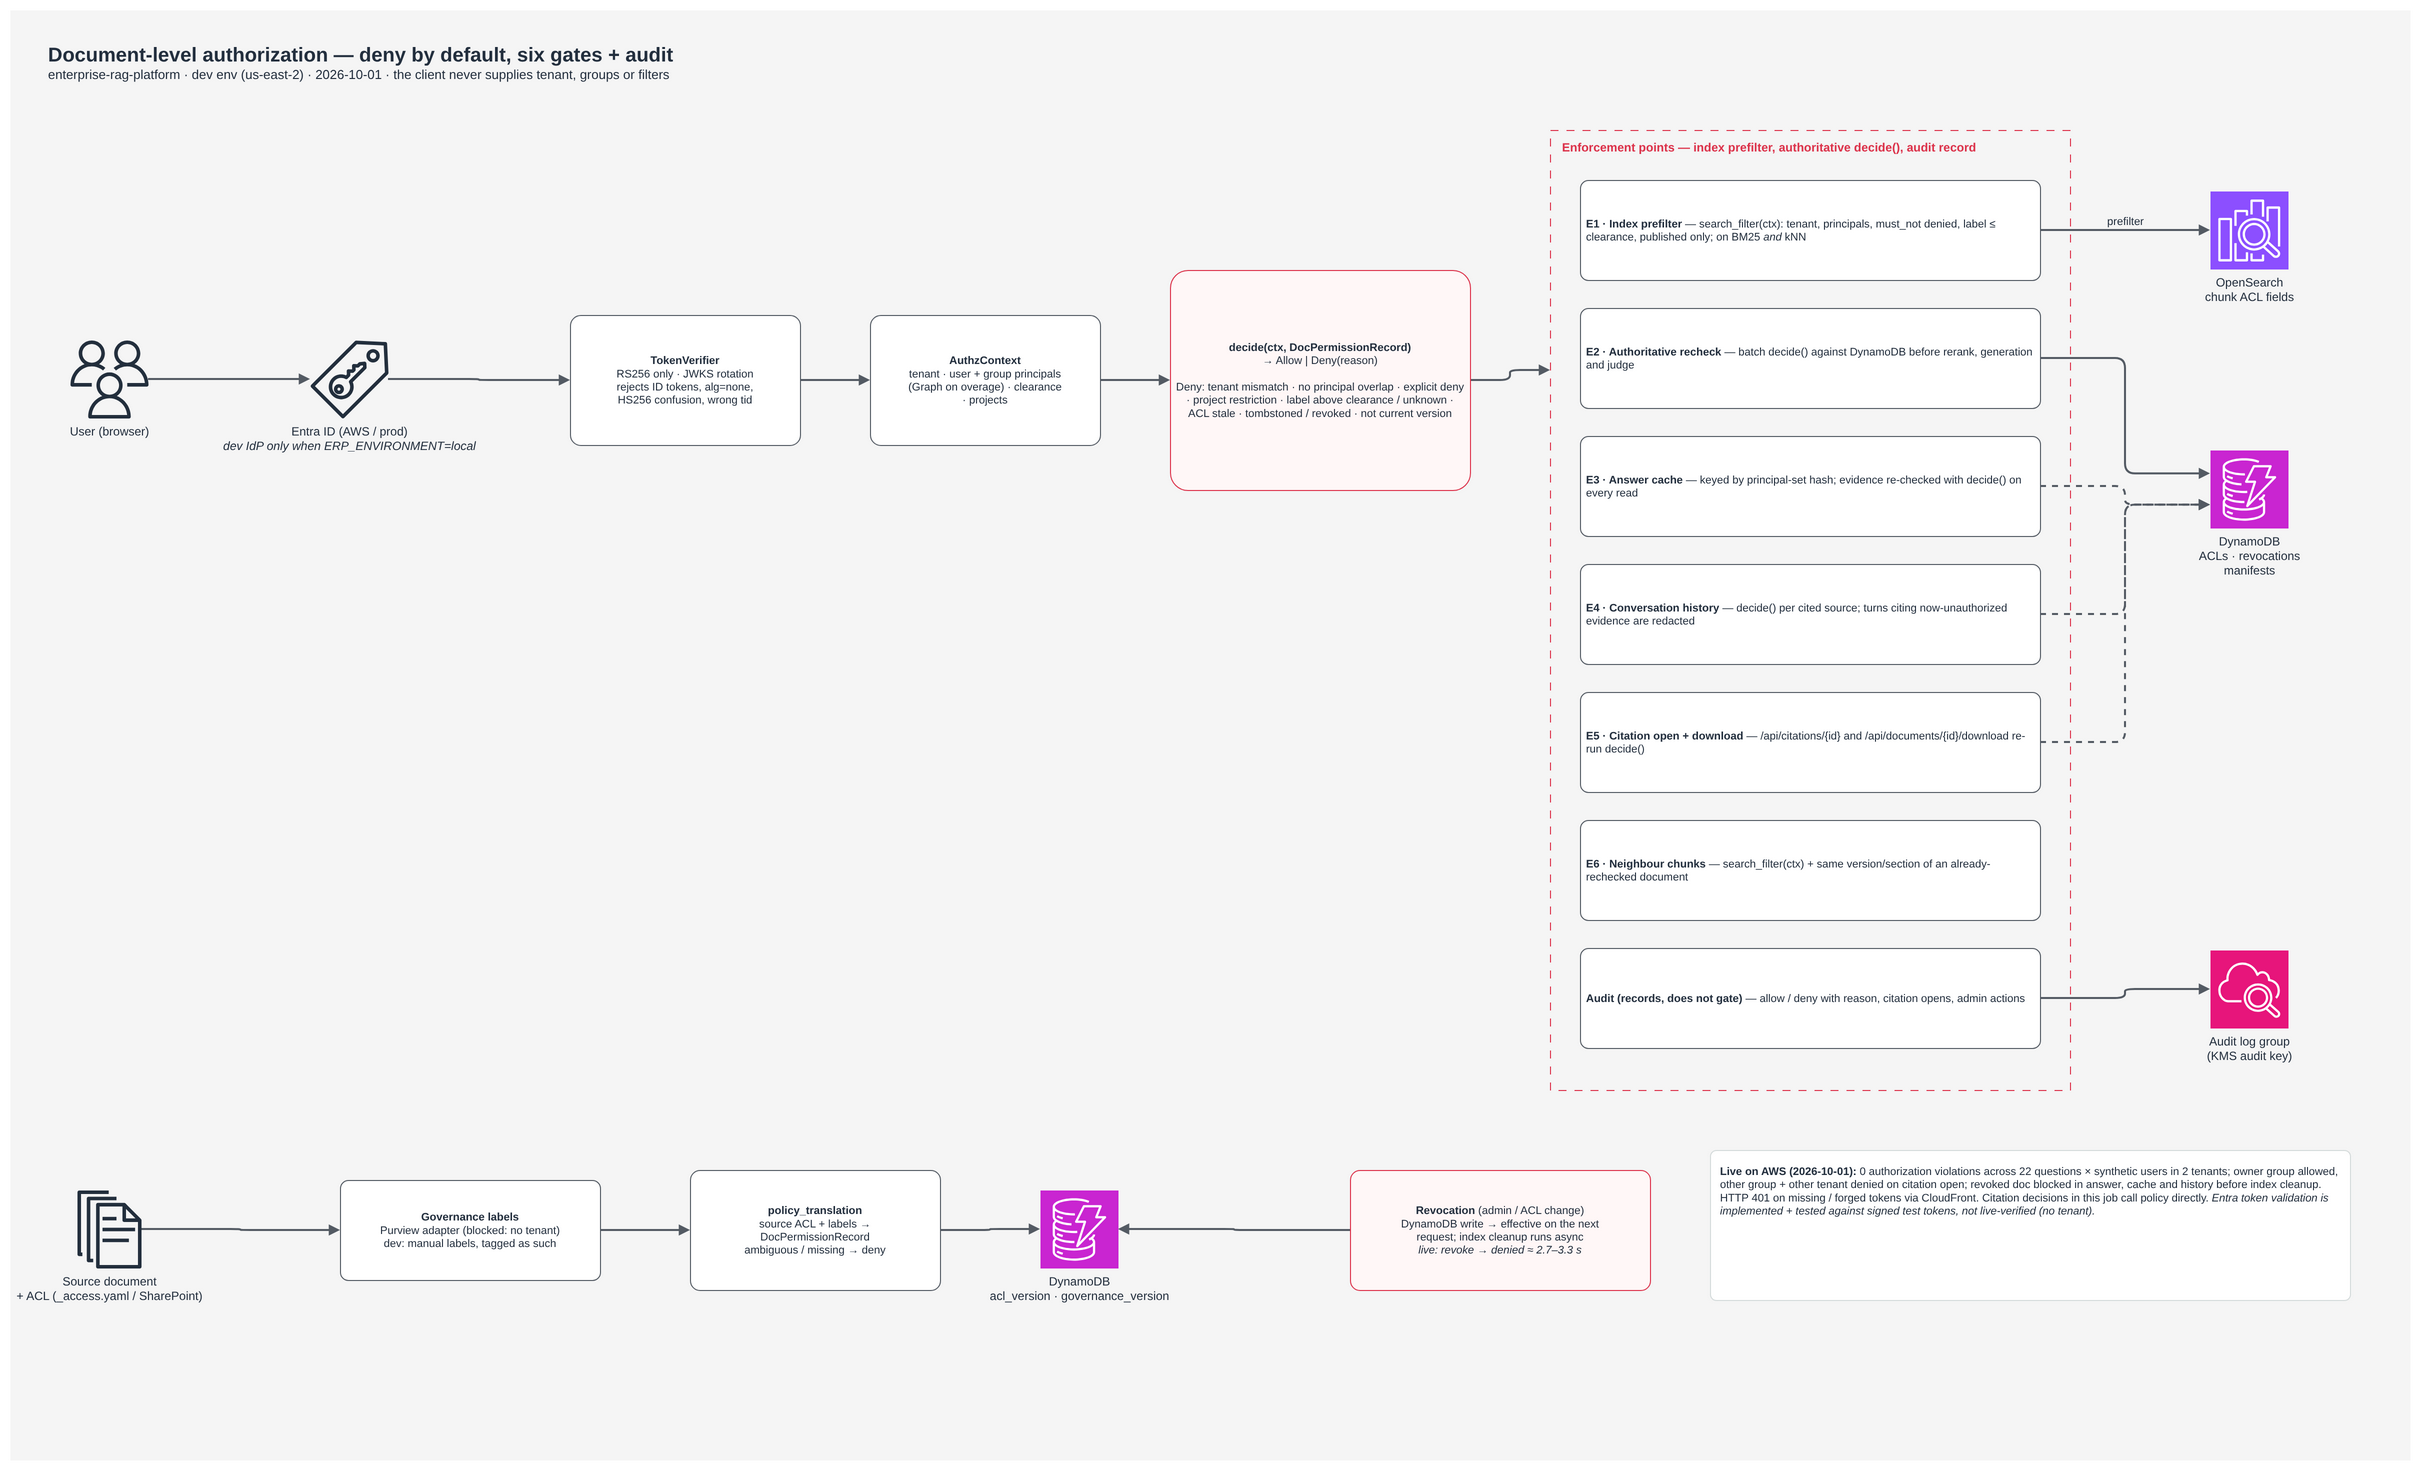

The diagram above was exported from draw.io. Its source (the exported page's mxGraphModel, read from the mxfile embedded in the PNG):
<mxGraphModel dx="2800" dy="1650" grid="1" gridSize="10" guides="1" tooltips="1" connect="1" arrows="1" fold="1" page="1" pageScale="1" pageWidth="2400" pageHeight="1450" math="0" shadow="0">
  <root>
    <mxCell id="0" />
    <mxCell id="1" parent="0" />
    <mxCell id="bg" style="rounded=0;whiteSpace=wrap;html=1;fillColor=#F5F5F5;strokeColor=none;" vertex="1" parent="1">
      <mxGeometry x="0" y="0" width="2400" height="1450" as="geometry" />
    </mxCell>
    <mxCell id="az-e2" style="edgeStyle=orthogonalEdgeStyle;rounded=1;orthogonalLoop=1;jettySize=auto;html=1;strokeWidth=2;strokeColor=#545B64;fontColor=#232F3E;labelBackgroundColor=#F5F5F5;fontSize=11;verticalAlign=bottom;exitX=1;exitY=0.5;exitDx=0;exitDy=0;entryX=0;entryY=0.5;entryDx=0;entryDy=0;endArrow=block;endFill=1;" edge="1" parent="1" source="users" target="idp">
      <mxGeometry relative="1" as="geometry" />
    </mxCell>
    <mxCell id="az-e3" style="edgeStyle=orthogonalEdgeStyle;rounded=1;orthogonalLoop=1;jettySize=auto;html=1;strokeWidth=2;strokeColor=#545B64;fontColor=#232F3E;labelBackgroundColor=#F5F5F5;fontSize=11;verticalAlign=bottom;exitX=1;exitY=0.5;exitDx=0;exitDy=0;entryX=0;entryY=0.5;entryDx=0;entryDy=0;endArrow=block;endFill=1;" edge="1" parent="1" source="idp" target="tv">
      <mxGeometry relative="1" as="geometry" />
    </mxCell>
    <mxCell id="az-e4" style="edgeStyle=orthogonalEdgeStyle;rounded=1;orthogonalLoop=1;jettySize=auto;html=1;strokeWidth=2;strokeColor=#545B64;fontColor=#232F3E;labelBackgroundColor=#F5F5F5;fontSize=11;verticalAlign=bottom;exitX=1;exitY=0.5;exitDx=0;exitDy=0;entryX=0;entryY=0.5;entryDx=0;entryDy=0;endArrow=block;endFill=1;" edge="1" parent="1" source="tv" target="ctx">
      <mxGeometry relative="1" as="geometry" />
    </mxCell>
    <mxCell id="az-e5" style="edgeStyle=orthogonalEdgeStyle;rounded=1;orthogonalLoop=1;jettySize=auto;html=1;strokeWidth=2;strokeColor=#545B64;fontColor=#232F3E;labelBackgroundColor=#F5F5F5;fontSize=11;verticalAlign=bottom;exitX=1;exitY=0.5;exitDx=0;exitDy=0;entryX=0;entryY=0.5;entryDx=0;entryDy=0;endArrow=block;endFill=1;" edge="1" parent="1" source="ctx" target="dec">
      <mxGeometry relative="1" as="geometry" />
    </mxCell>
    <mxCell id="az-e6" style="edgeStyle=orthogonalEdgeStyle;rounded=1;orthogonalLoop=1;jettySize=auto;html=1;strokeWidth=2;strokeColor=#545B64;fontColor=#232F3E;labelBackgroundColor=#F5F5F5;fontSize=11;verticalAlign=bottom;exitX=1;exitY=0.5;exitDx=0;exitDy=0;entryX=0;entryY=0.25;entryDx=0;entryDy=0;endArrow=block;endFill=1;" edge="1" parent="1" source="dec" target="ep">
      <mxGeometry relative="1" as="geometry" />
    </mxCell>
    <mxCell id="az-e7" value="prefilter" style="edgeStyle=orthogonalEdgeStyle;rounded=1;orthogonalLoop=1;jettySize=auto;html=1;strokeWidth=2;strokeColor=#545B64;fontColor=#232F3E;labelBackgroundColor=#F5F5F5;fontSize=11;verticalAlign=bottom;exitX=1;exitY=0.5;exitDx=0;exitDy=0;entryX=0;entryY=0.5;entryDx=0;entryDy=0;endArrow=block;endFill=1;" edge="1" parent="1" source="e0" target="os">
      <mxGeometry relative="1" as="geometry" />
    </mxCell>
    <mxCell id="az-e8" style="edgeStyle=orthogonalEdgeStyle;rounded=1;orthogonalLoop=1;jettySize=auto;html=1;strokeWidth=2;strokeColor=#545B64;fontColor=#232F3E;labelBackgroundColor=#F5F5F5;fontSize=11;verticalAlign=bottom;exitX=1;exitY=0.5;exitDx=0;exitDy=0;entryX=0;entryY=0.3;entryDx=0;entryDy=0;endArrow=block;endFill=1;" edge="1" parent="1" source="e1" target="ddb">
      <mxGeometry relative="1" as="geometry" />
    </mxCell>
    <mxCell id="az-e9" style="edgeStyle=orthogonalEdgeStyle;rounded=1;orthogonalLoop=1;jettySize=auto;html=1;strokeWidth=2;strokeColor=#545B64;fontColor=#232F3E;labelBackgroundColor=#F5F5F5;fontSize=11;verticalAlign=bottom;exitX=1;exitY=0.5;exitDx=0;exitDy=0;entryX=0;entryY=0.7;entryDx=0;entryDy=0;endArrow=block;endFill=1;dashed=1;" edge="1" parent="1" source="e2" target="ddb">
      <mxGeometry relative="1" as="geometry" />
    </mxCell>
    <mxCell id="az-e10" style="edgeStyle=orthogonalEdgeStyle;rounded=1;orthogonalLoop=1;jettySize=auto;html=1;strokeWidth=2;strokeColor=#545B64;fontColor=#232F3E;labelBackgroundColor=#F5F5F5;fontSize=11;verticalAlign=bottom;exitX=1;exitY=0.5;exitDx=0;exitDy=0;entryX=0;entryY=0.7;entryDx=0;entryDy=0;endArrow=block;endFill=1;dashed=1;" edge="1" parent="1" source="e3" target="ddb">
      <mxGeometry relative="1" as="geometry" />
    </mxCell>
    <mxCell id="az-e11" style="edgeStyle=orthogonalEdgeStyle;rounded=1;orthogonalLoop=1;jettySize=auto;html=1;strokeWidth=2;strokeColor=#545B64;fontColor=#232F3E;labelBackgroundColor=#F5F5F5;fontSize=11;verticalAlign=bottom;exitX=1;exitY=0.5;exitDx=0;exitDy=0;entryX=0;entryY=0.7;entryDx=0;entryDy=0;endArrow=block;endFill=1;dashed=1;" edge="1" parent="1" source="e4" target="ddb">
      <mxGeometry relative="1" as="geometry" />
    </mxCell>
    <mxCell id="az-e12" style="edgeStyle=orthogonalEdgeStyle;rounded=1;orthogonalLoop=1;jettySize=auto;html=1;strokeWidth=2;strokeColor=#545B64;fontColor=#232F3E;labelBackgroundColor=#F5F5F5;fontSize=11;verticalAlign=bottom;exitX=1;exitY=0.5;exitDx=0;exitDy=0;entryX=0;entryY=0.5;entryDx=0;entryDy=0;endArrow=block;endFill=1;" edge="1" parent="1" source="e6" target="cw">
      <mxGeometry relative="1" as="geometry" />
    </mxCell>
    <mxCell id="az-e13" style="edgeStyle=orthogonalEdgeStyle;rounded=1;orthogonalLoop=1;jettySize=auto;html=1;strokeWidth=2;strokeColor=#545B64;fontColor=#232F3E;labelBackgroundColor=#F5F5F5;fontSize=11;verticalAlign=bottom;exitX=1;exitY=0.5;exitDx=0;exitDy=0;entryX=0;entryY=0.5;entryDx=0;entryDy=0;endArrow=block;endFill=1;" edge="1" parent="1" source="doc" target="gov">
      <mxGeometry relative="1" as="geometry" />
    </mxCell>
    <mxCell id="az-e14" style="edgeStyle=orthogonalEdgeStyle;rounded=1;orthogonalLoop=1;jettySize=auto;html=1;strokeWidth=2;strokeColor=#545B64;fontColor=#232F3E;labelBackgroundColor=#F5F5F5;fontSize=11;verticalAlign=bottom;exitX=1;exitY=0.5;exitDx=0;exitDy=0;entryX=0;entryY=0.5;entryDx=0;entryDy=0;endArrow=block;endFill=1;" edge="1" parent="1" source="gov" target="pt">
      <mxGeometry relative="1" as="geometry" />
    </mxCell>
    <mxCell id="az-e15" style="edgeStyle=orthogonalEdgeStyle;rounded=1;orthogonalLoop=1;jettySize=auto;html=1;strokeWidth=2;strokeColor=#545B64;fontColor=#232F3E;labelBackgroundColor=#F5F5F5;fontSize=11;verticalAlign=bottom;exitX=1;exitY=0.5;exitDx=0;exitDy=0;entryX=0;entryY=0.5;entryDx=0;entryDy=0;endArrow=block;endFill=1;" edge="1" parent="1" source="pt" target="ddb2">
      <mxGeometry relative="1" as="geometry" />
    </mxCell>
    <mxCell id="az-e16" style="edgeStyle=orthogonalEdgeStyle;rounded=1;orthogonalLoop=1;jettySize=auto;html=1;strokeWidth=2;strokeColor=#545B64;fontColor=#232F3E;labelBackgroundColor=#F5F5F5;fontSize=11;verticalAlign=bottom;exitX=0;exitY=0.5;exitDx=0;exitDy=0;entryX=1;entryY=0.5;entryDx=0;entryDy=0;endArrow=block;endFill=1;" edge="1" parent="1" source="rv" target="ddb2">
      <mxGeometry relative="1" as="geometry" />
    </mxCell>
    <mxCell id="az-title1" value="&lt;b style='font-size:20px'&gt;Document-level authorization — deny by default, six gates + audit&lt;/b&gt;&lt;br&gt;enterprise-rag-platform · dev env (us-east-2) · 2026-10-01 · the client never supplies tenant, groups or filters" style="text;html=1;align=left;verticalAlign=top;whiteSpace=wrap;rounded=0;fontSize=13;spacing=8;fontColor=#232F3E;" vertex="1" parent="1">
      <mxGeometry x="30" y="20" width="1500" height="70" as="geometry" />
    </mxCell>
    <mxCell id="users" value="User (browser)" style="sketch=0;outlineConnect=0;html=1;fontSize=12;fontColor=#232F3E;labelBackgroundColor=#F5F5F5;verticalLabelPosition=bottom;verticalAlign=top;align=center;fillColor=#232F3D;strokeColor=none;dashed=0;aspect=fixed;shape=mxgraph.aws4.users;" vertex="1" parent="1">
      <mxGeometry x="60" y="330" width="78" height="78" as="geometry" />
    </mxCell>
    <mxCell id="idp" value="Entra ID (AWS / prod)&lt;br&gt;&lt;i&gt;dev IdP only when ERP_ENVIRONMENT=local&lt;/i&gt;" style="sketch=0;outlineConnect=0;html=1;fontSize=12;fontColor=#232F3E;labelBackgroundColor=#F5F5F5;verticalLabelPosition=bottom;verticalAlign=top;align=center;fillColor=#232F3D;strokeColor=none;dashed=0;aspect=fixed;shape=mxgraph.aws4.saml_token;" vertex="1" parent="1">
      <mxGeometry x="300" y="330" width="78" height="78" as="geometry" />
    </mxCell>
    <mxCell id="tv" value="&lt;b&gt;TokenVerifier&lt;/b&gt;&lt;br&gt;RS256 only · JWKS rotation&lt;br&gt;rejects ID tokens, alg=none,&lt;br&gt;HS256 confusion, wrong tid" style="rounded=1;arcSize=8;whiteSpace=wrap;html=1;fillColor=#FFFFFF;strokeColor=#545B64;fontSize=11;fontColor=#232F3E;align=center;spacing=6;" vertex="1" parent="1">
      <mxGeometry x="560" y="305" width="230" height="130" as="geometry" />
    </mxCell>
    <mxCell id="ctx" value="&lt;b&gt;AuthzContext&lt;/b&gt;&lt;br&gt;tenant · user + group principals&lt;br&gt;(Graph on overage) · clearance&lt;br&gt;· projects" style="rounded=1;arcSize=8;whiteSpace=wrap;html=1;fillColor=#FFFFFF;strokeColor=#545B64;fontSize=11;fontColor=#232F3E;align=center;spacing=6;" vertex="1" parent="1">
      <mxGeometry x="860" y="305" width="230" height="130" as="geometry" />
    </mxCell>
    <mxCell id="dec" value="&lt;b&gt;decide(ctx, DocPermissionRecord)&lt;/b&gt;&lt;br&gt;→ Allow | Deny(reason)&lt;br&gt;&lt;br&gt;Deny: tenant mismatch · no principal overlap · explicit deny · project restriction · label above clearance / unknown · ACL stale · tombstoned / revoked · not current version" style="rounded=1;arcSize=8;whiteSpace=wrap;html=1;fillColor=#FFF7F7;strokeColor=#DD344C;fontSize=11;fontColor=#232F3E;align=center;spacing=6;" vertex="1" parent="1">
      <mxGeometry x="1160" y="260" width="300" height="220" as="geometry" />
    </mxCell>
    <mxCell id="ep" value="Enforcement points — index prefilter, authoritative decide(), audit record" style="whiteSpace=wrap;html=1;fillColor=none;dashed=1;dashPattern=8 8;container=1;dropTarget=1;collapsible=0;recursiveResize=0;strokeColor=#DD344C;fontColor=#DD344C;verticalAlign=top;align=left;spacingLeft=10;spacingTop=4;fontSize=12;fontStyle=1;" vertex="1" parent="1">
      <mxGeometry x="1540" y="120" width="520" height="960" as="geometry" />
    </mxCell>
    <mxCell id="e0" value="&lt;b&gt;E1 · Index prefilter&lt;/b&gt; — search_filter(ctx): tenant, principals, must_not denied, label ≤ clearance, published only; on BM25 &lt;i&gt;and&lt;/i&gt; kNN" style="rounded=1;arcSize=8;whiteSpace=wrap;html=1;fillColor=#FFFFFF;strokeColor=#545B64;fontSize=11;fontColor=#232F3E;align=left;spacing=6;" vertex="1" parent="ep">
      <mxGeometry x="30" y="50" width="460" height="100" as="geometry" />
    </mxCell>
    <mxCell id="e1" value="&lt;b&gt;E2 · Authoritative recheck&lt;/b&gt; — batch decide() against DynamoDB before rerank, generation and judge" style="rounded=1;arcSize=8;whiteSpace=wrap;html=1;fillColor=#FFFFFF;strokeColor=#545B64;fontSize=11;fontColor=#232F3E;align=left;spacing=6;" vertex="1" parent="ep">
      <mxGeometry x="30" y="178" width="460" height="100" as="geometry" />
    </mxCell>
    <mxCell id="e2" value="&lt;b&gt;E3 · Answer cache&lt;/b&gt; — keyed by principal-set hash; evidence re-checked with decide() on every read" style="rounded=1;arcSize=8;whiteSpace=wrap;html=1;fillColor=#FFFFFF;strokeColor=#545B64;fontSize=11;fontColor=#232F3E;align=left;spacing=6;" vertex="1" parent="ep">
      <mxGeometry x="30" y="306" width="460" height="100" as="geometry" />
    </mxCell>
    <mxCell id="e3" value="&lt;b&gt;E4 · Conversation history&lt;/b&gt; — decide() per cited source; turns citing now-unauthorized evidence are redacted" style="rounded=1;arcSize=8;whiteSpace=wrap;html=1;fillColor=#FFFFFF;strokeColor=#545B64;fontSize=11;fontColor=#232F3E;align=left;spacing=6;" vertex="1" parent="ep">
      <mxGeometry x="30" y="434" width="460" height="100" as="geometry" />
    </mxCell>
    <mxCell id="e4" value="&lt;b&gt;E5 · Citation open + download&lt;/b&gt; — /api/citations/{id} and /api/documents/{id}/download re-run decide()" style="rounded=1;arcSize=8;whiteSpace=wrap;html=1;fillColor=#FFFFFF;strokeColor=#545B64;fontSize=11;fontColor=#232F3E;align=left;spacing=6;" vertex="1" parent="ep">
      <mxGeometry x="30" y="562" width="460" height="100" as="geometry" />
    </mxCell>
    <mxCell id="e5" value="&lt;b&gt;E6 · Neighbour chunks&lt;/b&gt; — search_filter(ctx) + same version/section of an already-rechecked document" style="rounded=1;arcSize=8;whiteSpace=wrap;html=1;fillColor=#FFFFFF;strokeColor=#545B64;fontSize=11;fontColor=#232F3E;align=left;spacing=6;" vertex="1" parent="ep">
      <mxGeometry x="30" y="690" width="460" height="100" as="geometry" />
    </mxCell>
    <mxCell id="e6" value="&lt;b&gt;Audit (records, does not gate)&lt;/b&gt; — allow / deny with reason, citation opens, admin actions" style="rounded=1;arcSize=8;whiteSpace=wrap;html=1;fillColor=#FFFFFF;strokeColor=#545B64;fontSize=11;fontColor=#232F3E;align=left;spacing=6;" vertex="1" parent="ep">
      <mxGeometry x="30" y="818" width="460" height="100" as="geometry" />
    </mxCell>
    <mxCell id="os" value="OpenSearch&lt;br&gt;chunk ACL fields" style="sketch=0;outlineConnect=0;html=1;fontSize=12;fontColor=#232F3E;labelBackgroundColor=#F5F5F5;verticalLabelPosition=bottom;verticalAlign=top;align=center;fillColor=#8C4FFF;strokeColor=#ffffff;dashed=0;aspect=fixed;shape=mxgraph.aws4.resourceIcon;resIcon=mxgraph.aws4.elasticsearch_service;" vertex="1" parent="1">
      <mxGeometry x="2200" y="181" width="78" height="78" as="geometry" />
    </mxCell>
    <mxCell id="ddb" value="DynamoDB&lt;br&gt;ACLs · revocations&lt;br&gt;manifests" style="sketch=0;outlineConnect=0;html=1;fontSize=12;fontColor=#232F3E;labelBackgroundColor=#F5F5F5;verticalLabelPosition=bottom;verticalAlign=top;align=center;fillColor=#C925D1;strokeColor=#ffffff;dashed=0;aspect=fixed;shape=mxgraph.aws4.resourceIcon;resIcon=mxgraph.aws4.dynamodb;" vertex="1" parent="1">
      <mxGeometry x="2200" y="440" width="78" height="78" as="geometry" />
    </mxCell>
    <mxCell id="cw" value="Audit log group&lt;br&gt;(KMS audit key)" style="sketch=0;outlineConnect=0;html=1;fontSize=12;fontColor=#232F3E;labelBackgroundColor=#F5F5F5;verticalLabelPosition=bottom;verticalAlign=top;align=center;fillColor=#E7157B;strokeColor=#ffffff;dashed=0;aspect=fixed;shape=mxgraph.aws4.resourceIcon;resIcon=mxgraph.aws4.cloudwatch_2;" vertex="1" parent="1">
      <mxGeometry x="2200" y="940" width="78" height="78" as="geometry" />
    </mxCell>
    <mxCell id="doc" value="Source document&lt;br&gt;+ ACL (_access.yaml / SharePoint)" style="sketch=0;outlineConnect=0;html=1;fontSize=12;fontColor=#232F3E;labelBackgroundColor=#F5F5F5;verticalLabelPosition=bottom;verticalAlign=top;align=center;fillColor=#232F3D;strokeColor=none;dashed=0;aspect=fixed;shape=mxgraph.aws4.documents;" vertex="1" parent="1">
      <mxGeometry x="60" y="1180" width="78" height="78" as="geometry" />
    </mxCell>
    <mxCell id="gov" value="&lt;b&gt;Governance labels&lt;/b&gt;&lt;br&gt;Purview adapter (blocked: no tenant)&lt;br&gt;dev: manual labels, tagged as such" style="rounded=1;arcSize=8;whiteSpace=wrap;html=1;fillColor=#FFFFFF;strokeColor=#545B64;fontSize=11;fontColor=#232F3E;align=center;spacing=6;" vertex="1" parent="1">
      <mxGeometry x="330" y="1170" width="260" height="100" as="geometry" />
    </mxCell>
    <mxCell id="pt" value="&lt;b&gt;policy_translation&lt;/b&gt;&lt;br&gt;source ACL + labels →&lt;br&gt;DocPermissionRecord&lt;br&gt;ambiguous / missing → deny" style="rounded=1;arcSize=8;whiteSpace=wrap;html=1;fillColor=#FFFFFF;strokeColor=#545B64;fontSize=11;fontColor=#232F3E;align=center;spacing=6;" vertex="1" parent="1">
      <mxGeometry x="680" y="1160" width="250" height="120" as="geometry" />
    </mxCell>
    <mxCell id="ddb2" value="DynamoDB&lt;br&gt;acl_version · governance_version" style="sketch=0;outlineConnect=0;html=1;fontSize=12;fontColor=#232F3E;labelBackgroundColor=#F5F5F5;verticalLabelPosition=bottom;verticalAlign=top;align=center;fillColor=#C925D1;strokeColor=#ffffff;dashed=0;aspect=fixed;shape=mxgraph.aws4.resourceIcon;resIcon=mxgraph.aws4.dynamodb;" vertex="1" parent="1">
      <mxGeometry x="1030" y="1180" width="78" height="78" as="geometry" />
    </mxCell>
    <mxCell id="rv" value="&lt;b&gt;Revocation&lt;/b&gt; (admin / ACL change)&lt;br&gt;DynamoDB write → effective on the next&lt;br&gt;request; index cleanup runs async&lt;br&gt;&lt;i&gt;live: revoke → denied ≈ 2.7–3.3 s&lt;/i&gt;" style="rounded=1;arcSize=8;whiteSpace=wrap;html=1;fillColor=#FFF7F7;strokeColor=#DD344C;fontSize=11;fontColor=#232F3E;align=center;spacing=6;" vertex="1" parent="1">
      <mxGeometry x="1340" y="1160" width="300" height="120" as="geometry" />
    </mxCell>
    <mxCell id="az-note17" value="&lt;b&gt;Live on AWS (2026-10-01):&lt;/b&gt; 0 authorization violations across 22 questions × synthetic users in 2 tenants; owner group allowed, other group + other tenant denied on citation open; revoked doc blocked in answer, cache and history before index cleanup. HTTP 401 on missing / forged tokens via CloudFront. Citation decisions in this job call policy directly. &lt;i&gt;Entra token validation is implemented + tested against signed test tokens, not live-verified (no tenant).&lt;/i&gt;" style="text;html=1;align=left;verticalAlign=top;whiteSpace=wrap;rounded=1;fontSize=11;fontColor=#232F3E;spacing=10;fillColor=#FFFFFF;strokeColor=#D5DBDB;arcSize=4;" vertex="1" parent="1">
      <mxGeometry x="1700" y="1140" width="640" height="150" as="geometry" />
    </mxCell>
  </root>
</mxGraphModel>